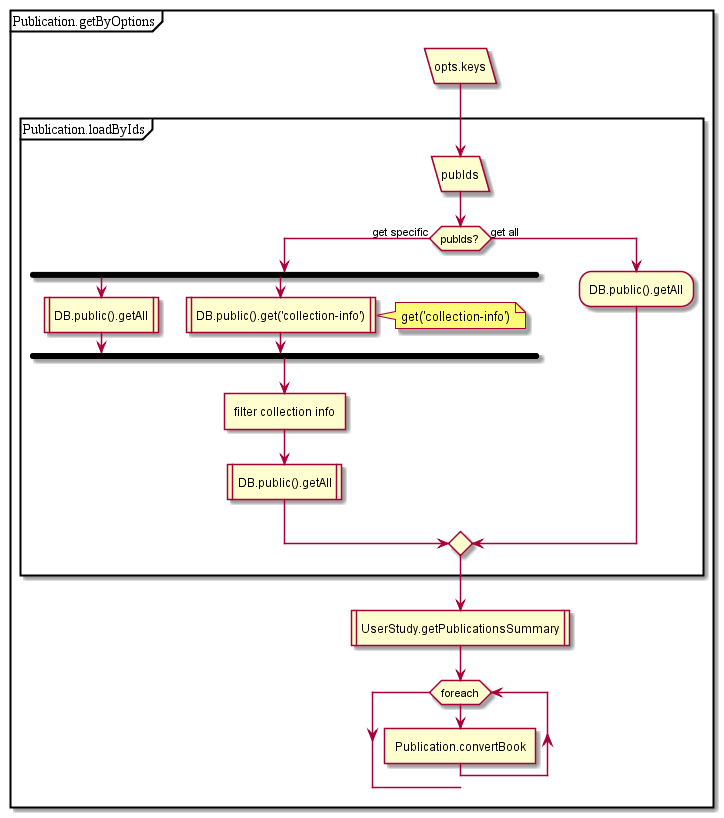

The diagram above was rendered by PlantUML. Its source (embedded in the PNG):
@startuml
partition Publication.getByOptions {
:opts.keys/
partition Publication.loadByIds {
:pubIds/
if(pubIds?) then (get specific)
fork
:DB.public().getAll|
fork again
:DB.public().get('collection-info')|
note right: get('collection-info')
endfork;
:filter collection info]
:DB.public().getAll|
else (get all)
:DB.public().getAll;
endif;
}
:UserStudy.getPublicationsSummary|
while (foreach)
:Publication.convertBook]
endwhile;
}
@enduml